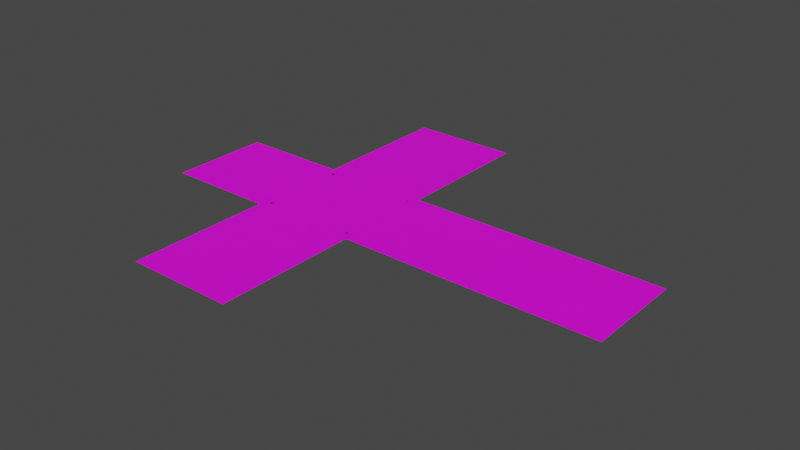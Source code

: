 # Source: City_Road01.blend  (saved by Blender 3.1.7; exported with 4.5.12 LTS)
import bpy
from mathutils import Matrix  # noqa: F401  (used for matrix-valued properties, if any)

bpy.ops.wm.read_factory_settings(use_empty=True)
scene = bpy.context.scene
scene.name = 'Scene'

# ---- collections
col_collection = bpy.data.collections.new('Collection'); scene.collection.children.link(col_collection)

# ---- images (referenced by path relative to the original .blend; pixels are not part of the script)
import os
ASSET_DIR = os.environ.get("B2B_ASSET_DIR", "")  # directory of the original .blend (textures are referenced by path, not embedded)
HERE = os.path.dirname(os.path.abspath(__file__))  # packed textures are extracted next to this script under _unpacked/

def load_image(name, relpath, width, height, colorspace="sRGB"):
    """Load a texture the original file referenced (path relative to the .blend, or extracted next to this script)."""
    p = next((c for c in (os.path.join(HERE, relpath), os.path.join(ASSET_DIR, relpath)) if relpath and os.path.exists(c)), "")
    if p:
        img = bpy.data.images.load(p, check_existing=True)
        img.name = name
    else:  # same state as the original file: an image datablock whose file is absent (Cycles renders it pink)
        img = bpy.data.images.new(name, width, height)
        img.source = "FILE"
        img.filepath = "//" + (relpath or name)
    img.colorspace_settings.name = colorspace
    return img
img_390_png = load_image('390.png', '390.png', 1024, 1024, 'sRGB')
img_778_png_003 = load_image('778.png.003', '778.png', 1024, 1024, 'sRGB')
img_788_png = load_image('788.png', '788.png', 1024, 1024, 'sRGB')

# ---- materials (node trees are filled in below, after node groups)
mat_m_road_lines_yellow = bpy.data.materials.new('M_Road_Lines_Yellow')
mat_m_road_lines_yellow.use_transparent_shadow = False
mat_m_road_lines_white = bpy.data.materials.new('M_Road_Lines_White')
mat_m_road_lines_white.use_transparent_shadow = False
mat_m_road = bpy.data.materials.new('M_Road')
mat_m_road.use_transparent_shadow = False

# ---- material node trees
mat_m_road_lines_yellow.use_nodes = True; mat_m_road_lines_yellow.node_tree.nodes.clear()
_N = mat_m_road_lines_yellow.node_tree.nodes; _L = mat_m_road_lines_yellow.node_tree.links
n0 = _N.new('ShaderNodeBsdfPrincipled'); n0.name = 'Principled BSDF'; n0.location = (10, 300)
n0.distribution = 'GGX'
n0.subsurface_method = 'RANDOM_WALK_SKIN'
n0.inputs[3].default_value = 1.45
n0.inputs[27].default_value = (0.0, 0.0, 0.0, 1.0)
n0.inputs[28].default_value = 1.0
n1 = _N.new('ShaderNodeOutputMaterial'); n1.name = 'Material Output'; n1.location = (300, 300)
n2 = _N.new('ShaderNodeTexImage'); n2.name = '이미지 텍스처'; n2.location = (-371, 60)
n2.image = img_390_png
_L.new(n0.outputs[0], n1.inputs[0])
_L.new(n2.outputs[0], n0.inputs[0])
n1.is_active_output = True
mat_m_road_lines_white.use_nodes = True; mat_m_road_lines_white.node_tree.nodes.clear()
_N = mat_m_road_lines_white.node_tree.nodes; _L = mat_m_road_lines_white.node_tree.links
n0 = _N.new('ShaderNodeBsdfPrincipled'); n0.name = 'Principled BSDF'; n0.location = (10, 300)
n0.distribution = 'GGX'
n0.subsurface_method = 'RANDOM_WALK_SKIN'
n0.inputs[3].default_value = 1.45
n0.inputs[27].default_value = (0.0, 0.0, 0.0, 1.0)
n0.inputs[28].default_value = 1.0
n1 = _N.new('ShaderNodeOutputMaterial'); n1.name = 'Material Output'; n1.location = (300, 300)
n2 = _N.new('ShaderNodeTexImage'); n2.name = '이미지 텍스처'; n2.location = (-367, 139)
n2.image = img_778_png_003
_L.new(n0.outputs[0], n1.inputs[0])
_L.new(n2.outputs[0], n0.inputs[0])
_L.new(n2.outputs[1], n0.inputs[4])
n1.is_active_output = True
mat_m_road.use_nodes = True; mat_m_road.node_tree.nodes.clear()
_N = mat_m_road.node_tree.nodes; _L = mat_m_road.node_tree.links
n0 = _N.new('ShaderNodeBsdfPrincipled'); n0.name = 'Principled BSDF'; n0.location = (10, 300)
n0.distribution = 'GGX'
n0.subsurface_method = 'RANDOM_WALK_SKIN'
n0.inputs[3].default_value = 1.45
n0.inputs[27].default_value = (0.0, 0.0, 0.0, 1.0)
n0.inputs[28].default_value = 1.0
n1 = _N.new('ShaderNodeOutputMaterial'); n1.name = 'Material Output'; n1.location = (300, 300)
n2 = _N.new('ShaderNodeTexImage'); n2.name = '이미지 텍스처'; n2.location = (-347, 26)
n2.image = img_788_png
_L.new(n0.outputs[0], n1.inputs[0])
_L.new(n2.outputs[0], n0.inputs[0])
n1.is_active_output = True

# ---- world
world_world = bpy.data.worlds.new('World'); scene.world = world_world
world_world.use_nodes = True; world_world.node_tree.nodes.clear()
_N = world_world.node_tree.nodes; _L = world_world.node_tree.links
n0 = _N.new('ShaderNodeOutputWorld'); n0.name = 'World Output'; n0.location = (300, 300)
n1 = _N.new('ShaderNodeBackground'); n1.name = 'Background'; n1.location = (10, 300)
n1.inputs[0].default_value = (0.05088, 0.05088, 0.05088, 1.0)
_L.new(n1.outputs[0], n0.inputs[0])
n0.is_active_output = True
world_world.color = (0.05088, 0.05088, 0.05088)
world_world.use_sun_shadow = False
world_world.sun_shadow_jitter_overblur = 0.0

# ---- meshes
me_sm_city_road_02_md = bpy.data.meshes.new('SM_City_Road_02.md')
me_sm_city_road_02_md.from_pydata([(9.457, 0.06501, 0.006), (36.44, 0.06499, 0.006), (36.44, 0.261, 0.006), (9.457, 0.261, 0.006), (9.457, -0.261, 0.006), (36.44, -0.261, 0.006), (36.44, -0.06501, 0.006), (9.457, -0.06499, 0.006), (5.031, -8.626, 0.005), (5.031, -4.797, 0.005), (4.273, -8.626, 0.005), (4.273, -4.797, 0.005), (3.611, -8.626, 0.005), (3.611, -4.797, 0.005), (2.853, -8.626, 0.005), (2.853, -4.797, 0.005), (2.191, -8.626, 0.005), (2.191, -4.797, 0.005), (1.433, -8.626, 0.005), (1.433, -4.797, 0.005), (0.7709, -8.626, 0.005), (0.7709, -4.797, 0.005), (0.013, -8.626, 0.005), (0.013, -4.797, 0.005), (-0.649, -8.626, 0.005), (-0.649, -4.797, 0.005), (-1.407, -8.626, 0.005), (-1.407, -4.797, 0.005), (-2.069, -8.626, 0.005), (-2.069, -4.797, 0.005), (-2.827, -8.626, 0.005), (-2.827, -4.797, 0.005), (-3.489, -8.626, 0.005), (-3.489, -4.797, 0.005), (-4.247, -8.626, 0.005), (-4.247, -4.797, 0.005), (5.632, -8.457, 0.015), (-5.625, -8.457, 0.015), (5.632, -8.79, 0.015), (-5.625, -8.79, 0.015), (-5.377, 4.539, 0.005), (-9.207, 3.78, 0.005), (-5.377, 3.781, 0.005), (-9.207, 4.538, 0.005), (-5.377, 2.361, 0.005), (-9.207, 3.118, 0.005), (-9.207, 2.36, 0.005), (-5.377, 3.119, 0.005), (-5.377, 1.699, 0.005), (-9.206, 0.9403, 0.005), (-5.377, 0.9408, 0.005), (-9.207, 1.698, 0.005), (-5.377, -0.4791, 0.005), (-9.206, 0.2783, 0.005), (-9.206, -0.4796, 0.005), (-5.377, 0.2788, 0.005), (-5.376, -1.141, 0.005), (-9.206, -1.9, 0.005), (-5.376, -1.899, 0.005), (-9.206, -1.142, 0.005), (-5.376, -3.319, 0.005), (-9.206, -2.562, 0.005), (-9.206, -3.319, 0.005), (-5.376, -2.561, 0.005), (-5.376, -3.981, 0.005), (-9.206, -4.739, 0.005), (-5.376, -4.739, 0.005), (-9.206, -3.981, 0.005), (-5.376, -5.14, 0.015), (-5.377, 5.14, 0.015), (-5.709, -5.14, 0.015), (-5.711, 5.14, 0.015), (-9.036, -5.14, 0.015), (-9.038, 5.14, 0.015), (-9.37, -5.14, 0.015), (-9.371, 5.14, 0.015), (-5.618, -5.123, 0.015), (5.632, -5.125, 0.015), (5.632, -4.797, 0.015), (-5.632, -4.797, 0.015), (9.476, 4.539, 0.005), (5.646, 3.78, 0.005), (9.476, 3.781, 0.005), (5.646, 4.538, 0.005), (9.476, 2.361, 0.005), (5.646, 3.118, 0.005), (5.646, 2.36, 0.005), (9.476, 3.119, 0.005), (9.476, 1.699, 0.005), (5.646, 0.9403, 0.005), (9.476, 0.9408, 0.005), (5.646, 1.698, 0.005), (9.476, -0.4791, 0.005), (5.646, 0.2783, 0.005), (5.646, -0.4796, 0.005), (9.476, 0.2788, 0.005), (9.476, -1.141, 0.005), (5.647, -1.9, 0.005), (9.476, -1.899, 0.005), (5.647, -1.142, 0.005), (9.477, -3.319, 0.005), (5.647, -2.562, 0.005), (5.647, -3.319, 0.005), (9.476, -2.561, 0.005), (9.477, -3.981, 0.005), (5.647, -4.739, 0.005), (9.477, -4.739, 0.005), (5.647, -3.981, 0.005), (9.477, -5.14, 0.015), (9.475, 5.14, 0.015), (9.143, -5.14, 0.015), (9.142, 5.14, 0.015), (5.816, -5.14, 0.015), (5.815, 5.14, 0.015), (5.483, -5.14, 0.015), (5.482, 5.14, 0.015), (5.031, 4.773, 0.005), (4.273, 8.602, 0.005), (4.273, 4.773, 0.005), (5.031, 8.602, 0.005), (3.611, 4.773, 0.005), (2.853, 8.602, 0.005), (2.853, 4.773, 0.005), (3.611, 8.602, 0.005), (2.191, 4.773, 0.005), (1.433, 8.602, 0.005), (1.433, 4.773, 0.005), (2.191, 8.602, 0.005), (0.7709, 4.773, 0.005), (0.013, 8.602, 0.005), (0.013, 4.773, 0.005), (0.7709, 8.602, 0.005), (-0.649, 4.773, 0.005), (-1.407, 8.602, 0.005), (-1.407, 4.773, 0.005), (-0.649, 8.602, 0.005), (-2.069, 4.773, 0.005), (-2.827, 8.602, 0.005), (-2.827, 4.773, 0.005), (-2.069, 8.602, 0.005), (-3.489, 4.773, 0.005), (-4.247, 8.602, 0.005), (-4.247, 4.773, 0.005), (-3.489, 8.602, 0.005), (-5.625, 8.433, 0.015), (5.632, 8.433, 0.015), (5.632, 8.766, 0.015), (-5.625, 8.766, 0.015), (5.632, 5.101, 0.015), (-5.618, 5.099, 0.015), (5.632, 4.773, 0.015), (-5.632, 4.773, 0.015), (0.0, -22.76, 1.394e-15), (-6.355, -16.58, 1.015e-15), (-6.355, -22.76, 1.394e-15), (0.0, -16.58, 1.015e-15), (6.355, -22.76, 1.394e-15), (-6.355, -10.4, 6.37e-16), (6.355, -16.58, 1.015e-15), (0.0, -10.4, 6.37e-16), (-6.355, -5.946, 3.641e-16), (6.355, -10.4, 6.369e-16), (0.0, -5.946, 3.641e-16), (6.355, -5.946, 3.641e-16), (-6.355, 16.58, -1.015e-15), (0.0, 22.76, -1.394e-15), (-6.355, 22.76, -1.394e-15), (0.0, 16.58, -1.015e-15), (6.355, 22.76, -1.394e-15), (-6.355, 10.4, -6.37e-16), (6.355, 16.58, -1.015e-15), (0.0, 10.4, -6.37e-16), (-6.355, 5.946, -3.641e-16), (6.355, 10.4, -6.369e-16), (0.0, 5.946, -3.641e-16), (6.355, 5.946, -3.641e-16), (36.45, -5.946, 3.641e-16), (36.44, 0.0, 0.0), (30.27, -5.946, 3.641e-16), (30.27, 5.946, -3.641e-16), (36.45, 5.946, -3.641e-16), (30.27, 0.0, 0.0), (24.09, -5.946, 3.641e-16), (24.09, 5.946, -3.641e-16), (24.09, 0.0, 0.0), (17.91, -5.946, 3.641e-16), (17.91, 5.946, -3.641e-16), (17.91, 0.0, 0.0), (11.73, -5.946, 3.641e-16), (11.73, 5.946, -3.641e-16), (11.73, 0.0, 0.0), (7.405, 0.0, 0.0), (0.0, 0.0, 0.0), (-6.355, 0.0, 0.0), (-19.16, 0.0, 0.0), (-19.16, -5.946, 3.641e-16), (-19.16, 5.946, -3.641e-16)], [], [(0, 1, 2), (0, 2, 3), (4, 5, 6), (4, 6, 7), (8, 9, 10), (10, 9, 11), (12, 13, 14), (14, 13, 15), (16, 17, 18), (18, 17, 19), (20, 21, 22), (22, 21, 23), (24, 25, 26), (26, 25, 27), (28, 29, 30), (30, 29, 31), (32, 33, 34), (34, 33, 35), (36, 37, 38), (39, 38, 37), (40, 41, 42), (41, 40, 43), (44, 45, 46), (45, 44, 47), (48, 49, 50), (49, 48, 51), (52, 53, 54), (53, 52, 55), (56, 57, 58), (57, 56, 59), (60, 61, 62), (61, 60, 63), (64, 65, 66), (65, 64, 67), (68, 69, 70), (70, 69, 71), (72, 73, 74), (74, 73, 75), (76, 77, 78), (76, 78, 79), (80, 81, 82), (81, 80, 83), (84, 85, 86), (85, 84, 87), (88, 89, 90), (89, 88, 91), (92, 93, 94), (93, 92, 95), (96, 97, 98), (97, 96, 99), (100, 101, 102), (101, 100, 103), (104, 105, 106), (105, 104, 107), (108, 109, 110), (110, 109, 111), (112, 113, 114), (114, 113, 115), (116, 117, 118), (117, 116, 119), (120, 121, 122), (121, 120, 123), (124, 125, 126), (125, 124, 127), (128, 129, 130), (129, 128, 131), (132, 133, 134), (133, 132, 135), (136, 137, 138), (137, 136, 139), (140, 141, 142), (141, 140, 143), (144, 145, 146), (144, 146, 147), (148, 149, 150), (151, 150, 149), (152, 153, 154), (153, 152, 155), (152, 156, 155), (155, 157, 153), (156, 158, 155), (157, 155, 159), (155, 158, 159), (159, 160, 157), (158, 161, 159), (160, 159, 162), (161, 162, 159), (162, 161, 163), (164, 165, 166), (165, 164, 167), (167, 168, 165), (169, 167, 164), (167, 170, 168), (167, 169, 171), (171, 170, 167), (172, 171, 169), (171, 173, 170), (174, 171, 172), (174, 173, 171), (173, 174, 175), (176, 177, 178), (179, 177, 180), (178, 177, 181), (177, 179, 181), (178, 181, 182), (183, 181, 179), (182, 181, 184), (181, 183, 184), (182, 184, 185), (186, 184, 183), (185, 184, 187), (184, 186, 187), (185, 187, 188), (189, 187, 186), (188, 187, 190), (187, 189, 190), (188, 190, 191), (191, 190, 189), (163, 188, 191), (189, 175, 191), (192, 163, 191), (175, 192, 191), (163, 192, 162), (192, 175, 174), (160, 162, 192), (192, 174, 172), (160, 192, 193), (193, 192, 172), (193, 194, 160), (194, 193, 172), (195, 160, 194), (194, 172, 196)])
me_sm_city_road_02_md.polygons.foreach_set('material_index', [0, 0, 0, 0, 1, 1, 1, 1, 1, 1, 1, 1, 1, 1, 1, 1, 1, 1, 1, 1, 1, 1, 1, 1, 1, 1, 1, 1, 1, 1, 1, 1, 1, 1, 1, 1, 1, 1, 1, 1, 1, 1, 1, 1, 1, 1, 1, 1, 1, 1, 1, 1, 1, 1, 1, 1, 1, 1, 1, 1, 1, 1, 1, 1, 1, 1, 1, 1, 1, 1, 1, 1, 1, 1, 1, 1, 2, 2, 2, 2, 2, 2, 2, 2, 2, 2, 2, 2, 2, 2, 2, 2, 2, 2, 2, 2, 2, 2, 2, 2, 2, 2, 2, 2, 2, 2, 2, 2, 2, 2, 2, 2, 2, 2, 2, 2, 2, 2, 2, 2, 2, 2, 2, 2, 2, 2, 2, 2, 2, 2, 2, 2])
_uv = me_sm_city_road_02_md.uv_layers.new(name='UV_SINGLE')
_uv.uv.foreach_set('vector', [0.4243, 0.499, 4.351e-05, 0.499, 4.42e-05, 0.4946, 0.4243, 0.499, 4.42e-05, 0.4946, 0.4243, 0.4946, 0.4243, 0.5059, 4.226e-05, 0.5059, 4.303e-05, 0.5015, 0.4243, 0.5059, 4.303e-05, 0.5015, 0.4243, 0.5015, 0.5649, 0.6975, 0.5649, 0.6135, 0.5786, 0.6975, 0.5786, 0.6975, 0.5649, 0.6135, 0.5786, 0.6135, 0.5903, 0.6975, 0.5903, 0.6135, 0.604, 0.6975, 0.604, 0.6975, 0.5903, 0.6135, 0.604, 0.6135, 0.6157, 0.6975, 0.6157, 0.6135, 0.6294, 0.6975, 0.6294, 0.6975, 0.6157, 0.6135, 0.6294, 0.6135, 0.6416, 0.6975, 0.6416, 0.6135, 0.6548, 0.6975, 0.6548, 0.6975, 0.6416, 0.6135, 0.6548, 0.6135, 0.667, 0.6975, 0.667, 0.6135, 0.6807, 0.6975, 0.6807, 0.6975, 0.667, 0.6135, 0.6807, 0.6135, 0.6924, 0.6975, 0.6924, 0.6135, 0.7061, 0.6975, 0.7061, 0.6975, 0.6924, 0.6135, 0.7061, 0.6135, 0.7178, 0.6975, 0.7178, 0.6135, 0.7314, 0.6975, 0.7314, 0.6975, 0.7178, 0.6135, 0.7314, 0.6135, 0.5537, 0.6938, 0.7563, 0.6938, 0.5537, 0.7012, 0.7563, 0.7012, 0.5537, 0.7012, 0.7563, 0.6938, 0.8115, 0.4004, 0.8804, 0.417, 0.8115, 0.417, 0.8804, 0.417, 0.8115, 0.4004, 0.8804, 0.4004, 0.8115, 0.4482, 0.8804, 0.4316, 0.8804, 0.4482, 0.8804, 0.4316, 0.8115, 0.4482, 0.8115, 0.4316, 0.8115, 0.4629, 0.8804, 0.4795, 0.8115, 0.4795, 0.8804, 0.4795, 0.8115, 0.4629, 0.8804, 0.4629, 0.8115, 0.5107, 0.8804, 0.4941, 0.8804, 0.5107, 0.8804, 0.4941, 0.8115, 0.5107, 0.8115, 0.4941, 0.8115, 0.5251, 0.8804, 0.5417, 0.8115, 0.5417, 0.8804, 0.5417, 0.8115, 0.5251, 0.8804, 0.5251, 0.8115, 0.573, 0.8804, 0.5564, 0.8804, 0.573, 0.8804, 0.5564, 0.8115, 0.573, 0.8115, 0.5564, 0.8115, 0.5876, 0.8804, 0.6042, 0.8115, 0.6042, 0.8804, 0.6042, 0.8115, 0.5876, 0.8804, 0.5876, 0.8115, 0.613, 0.8115, 0.3872, 0.8174, 0.613, 0.8174, 0.613, 0.8115, 0.3872, 0.8179, 0.3872, 0.8774, 0.613, 0.8774, 0.3872, 0.8833, 0.613, 0.8833, 0.613, 0.8774, 0.3872, 0.8833, 0.3872, 0.7563, 0.6206, 0.5537, 0.6206, 0.5537, 0.6135, 0.7563, 0.6206, 0.5537, 0.6135, 0.7563, 0.6135, 0.4241, 0.4004, 0.4929, 0.417, 0.4241, 0.417, 0.4929, 0.417, 0.4241, 0.4004, 0.4929, 0.4004, 0.4241, 0.4482, 0.4929, 0.4316, 0.4929, 0.4482, 0.4929, 0.4316, 0.4241, 0.4482, 0.4241, 0.4316, 0.4241, 0.4629, 0.4929, 0.4795, 0.4241, 0.4795, 0.4929, 0.4795, 0.4241, 0.4629, 0.4929, 0.4629, 0.4241, 0.5107, 0.4929, 0.4941, 0.4929, 0.5107, 0.4929, 0.4941, 0.4241, 0.5107, 0.4241, 0.4941, 0.4241, 0.5251, 0.4929, 0.5417, 0.4241, 0.5417, 0.4929, 0.5417, 0.4241, 0.5251, 0.4929, 0.5251, 0.4241, 0.573, 0.4929, 0.5564, 0.4929, 0.573, 0.4929, 0.5564, 0.4241, 0.573, 0.4241, 0.5564, 0.4241, 0.5876, 0.4929, 0.6042, 0.4241, 0.6042, 0.4929, 0.6042, 0.4241, 0.5876, 0.4929, 0.5876, 0.4241, 0.613, 0.4241, 0.3872, 0.4299, 0.613, 0.4299, 0.613, 0.4241, 0.3872, 0.4299, 0.3872, 0.4897, 0.613, 0.4897, 0.3872, 0.4958, 0.613, 0.4958, 0.613, 0.4897, 0.3872, 0.4958, 0.3872, 0.5649, 0.3867, 0.5786, 0.3027, 0.5786, 0.3867, 0.5786, 0.3027, 0.5649, 0.3867, 0.5649, 0.3027, 0.5903, 0.3867, 0.604, 0.3027, 0.604, 0.3867, 0.604, 0.3027, 0.5903, 0.3867, 0.5903, 0.3027, 0.6157, 0.3867, 0.6294, 0.3027, 0.6294, 0.3867, 0.6294, 0.3027, 0.6157, 0.3867, 0.6157, 0.3027, 0.6416, 0.3867, 0.6548, 0.3027, 0.6548, 0.3867, 0.6548, 0.3027, 0.6416, 0.3867, 0.6416, 0.3027, 0.667, 0.3867, 0.6807, 0.3027, 0.6807, 0.3867, 0.6807, 0.3027, 0.667, 0.3867, 0.667, 0.3027, 0.6924, 0.3867, 0.7061, 0.3027, 0.7061, 0.3867, 0.7061, 0.3027, 0.6924, 0.3867, 0.6924, 0.3027, 0.7178, 0.3867, 0.7314, 0.3027, 0.7314, 0.3867, 0.7314, 0.3027, 0.7178, 0.3867, 0.7178, 0.3027, 0.7563, 0.3066, 0.5537, 0.3066, 0.5537, 0.2993, 0.7563, 0.3066, 0.5537, 0.2993, 0.7563, 0.2993, 0.5537, 0.3799, 0.7563, 0.3799, 0.5537, 0.3867, 0.7563, 0.3867, 0.5537, 0.3867, 0.7563, 0.3799, 0.6553, 1.0, 0.7695, 0.8644, 0.7695, 1.0, 0.7695, 0.8644, 0.6553, 1.0, 0.6553, 0.8644, 0.6553, 1.0, 0.541, 1.0, 0.6553, 0.8644, 0.6553, 0.8644, 0.7695, 0.7288, 0.7695, 0.8644, 0.541, 1.0, 0.541, 0.8644, 0.6553, 0.8644, 0.7695, 0.7288, 0.6553, 0.8644, 0.6553, 0.7288, 0.6553, 0.8644, 0.541, 0.8644, 0.6553, 0.7288, 0.6553, 0.7288, 0.7695, 0.6309, 0.7695, 0.7288, 0.541, 0.8644, 0.541, 0.7288, 0.6553, 0.7288, 0.7695, 0.6309, 0.6553, 0.7288, 0.6553, 0.6309, 0.541, 0.7288, 0.6553, 0.6309, 0.6553, 0.7288, 0.6553, 0.6309, 0.541, 0.7288, 0.541, 0.6309, 0.7695, 0.1357, 0.6553, 0.0, 0.7695, 0.0, 0.6553, 0.0, 0.7695, 0.1357, 0.6553, 0.1357, 0.6553, 0.1357, 0.541, 0.0, 0.6553, 0.0, 0.7695, 0.2715, 0.6553, 0.1357, 0.7695, 0.1357, 0.6553, 0.1357, 0.541, 0.1357, 0.541, 0.0, 0.6553, 0.1357, 0.7695, 0.2715, 0.6553, 0.2715, 0.6553, 0.2715, 0.541, 0.1357, 0.6553, 0.1357, 0.7695, 0.3696, 0.6553, 0.2715, 0.7695, 0.2715, 0.6553, 0.2715, 0.541, 0.2715, 0.541, 0.1357, 0.6553, 0.3696, 0.6553, 0.2715, 0.7695, 0.3696, 0.6553, 0.3696, 0.541, 0.2715, 0.6553, 0.2715, 0.541, 0.2715, 0.6553, 0.3696, 0.541, 0.3696, 3.052e-05, 0.6309, 4.327e-05, 0.5, 0.1111, 0.6309, 0.1111, 0.3696, 4.327e-05, 0.5, 3.052e-05, 0.3696, 0.1111, 0.6309, 4.327e-05, 0.5, 0.1111, 0.5, 4.327e-05, 0.5, 0.1111, 0.3696, 0.1111, 0.5, 0.1111, 0.6309, 0.1111, 0.5, 0.2222, 0.6309, 0.2222, 0.3696, 0.1111, 0.5, 0.1111, 0.3696, 0.2222, 0.6309, 0.1111, 0.5, 0.2222, 0.5, 0.1111, 0.5, 0.2222, 0.3696, 0.2222, 0.5, 0.2222, 0.6309, 0.2222, 0.5, 0.3333, 0.6309, 0.3333, 0.3696, 0.2222, 0.5, 0.2222, 0.3696, 0.3333, 0.6309, 0.2222, 0.5, 0.3333, 0.5, 0.2222, 0.5, 0.3333, 0.3696, 0.3333, 0.5, 0.3333, 0.6309, 0.3333, 0.5, 0.4443, 0.6309, 0.4443, 0.3696, 0.3333, 0.5, 0.3333, 0.3696, 0.4443, 0.6309, 0.3333, 0.5, 0.4443, 0.5, 0.3333, 0.5, 0.4443, 0.3696, 0.4443, 0.5, 0.4443, 0.6309, 0.4443, 0.5, 0.522, 0.5, 0.522, 0.5, 0.4443, 0.5, 0.4443, 0.3696, 0.541, 0.6309, 0.4443, 0.6309, 0.522, 0.5, 0.4443, 0.3696, 0.541, 0.3696, 0.522, 0.5, 0.6553, 0.5, 0.541, 0.6309, 0.522, 0.5, 0.541, 0.3696, 0.6553, 0.5, 0.522, 0.5, 0.541, 0.6309, 0.6553, 0.5, 0.6553, 0.6309, 0.6553, 0.5, 0.541, 0.3696, 0.6553, 0.3696, 0.7695, 0.6309, 0.6553, 0.6309, 0.6553, 0.5, 0.6553, 0.5, 0.6553, 0.3696, 0.7695, 0.3696, 0.7695, 0.6309, 0.6553, 0.5, 0.7695, 0.5, 0.7695, 0.5, 0.6553, 0.5, 0.7695, 0.3696, 0.7695, 0.5, 1.0, 0.5, 0.7695, 0.6309, 1.0, 0.5, 0.7695, 0.5, 0.7695, 0.3696, 1.0, 0.6309, 0.7695, 0.6309, 1.0, 0.5, 1.0, 0.5, 0.7695, 0.3696, 1.0, 0.3696])
_uv.active_render = True
_uv = me_sm_city_road_02_md.uv_layers.new(name='EXTRAUVS0')
_uv.uv.foreach_set('vector', [0.6479, 0.1631, 0.9888, 0.1631, 0.9888, 0.209, 0.6479, 0.1631, 0.9888, 0.209, 0.6479, 0.209, 0.6479, 0.1079, 0.9888, 0.1079, 0.9888, 0.1538, 0.6479, 0.1079, 0.9888, 0.1538, 0.6479, 0.1538, 0.7651, 0.8522, 0.7651, 0.9958, 0.7168, 0.8522, 0.7168, 0.8522, 0.7651, 0.9958, 0.7168, 0.9958, 0.2776, 0.9329, 0.3586, 0.9329, 0.2776, 0.956, 0.2776, 0.956, 0.3586, 0.9329, 0.3586, 0.956, 0.1935, 0.9336, 0.2744, 0.9336, 0.1935, 0.9567, 0.1935, 0.9567, 0.2744, 0.9336, 0.2744, 0.9567, 0.6519, 0.05713, 0.9824, 0.05713, 0.6519, 0.09766, 0.6519, 0.09766, 0.9824, 0.05713, 0.9824, 0.09766, 0.7656, 0.4717, 0.7656, 0.6533, 0.7178, 0.4717, 0.7178, 0.4717, 0.7656, 0.6533, 0.7178, 0.6533, 0.1935, 0.9613, 0.3586, 0.9613, 0.1935, 0.9845, 0.1935, 0.9845, 0.3586, 0.9613, 0.3586, 0.9845, 0.7651, 0.6584, 0.7651, 0.8401, 0.7168, 0.6584, 0.7168, 0.6584, 0.7651, 0.8401, 0.7168, 0.8401, 0.2764, 0.2246, 0.2764, 0.008789, 0.3552, 0.2246, 0.3552, 0.008789, 0.3552, 0.2246, 0.2764, 0.008789, 0.01214, 0.478, 0.09552, 0.5881, 0.01214, 0.5881, 0.09552, 0.5881, 0.01214, 0.478, 0.09552, 0.478, 0.2747, 0.7202, 0.3582, 0.6101, 0.3582, 0.7202, 0.3582, 0.6101, 0.2747, 0.7202, 0.2747, 0.6101, 0.01214, 0.6101, 0.09552, 0.7202, 0.01214, 0.7202, 0.09552, 0.7202, 0.01214, 0.6101, 0.09552, 0.6101, 0.1873, 0.7202, 0.2705, 0.6101, 0.2705, 0.7202, 0.2705, 0.6101, 0.1873, 0.7202, 0.1873, 0.6101, 0.09967, 0.478, 0.183, 0.5881, 0.09967, 0.5881, 0.183, 0.5881, 0.09967, 0.478, 0.183, 0.478, 0.09967, 0.7202, 0.183, 0.6101, 0.183, 0.7202, 0.183, 0.6101, 0.09967, 0.7202, 0.09967, 0.6101, 0.01214, 0.7424, 0.09552, 0.8524, 0.01214, 0.8524, 0.09552, 0.8524, 0.01214, 0.7424, 0.09552, 0.7424, 0.8228, 0.4707, 0.8228, 0.9958, 0.7749, 0.4707, 0.7749, 0.4707, 0.8228, 0.9958, 0.7749, 0.9958, 0.9482, 0.9958, 0.9482, 0.4707, 0.9961, 0.9958, 0.9961, 0.9958, 0.9482, 0.4707, 0.9961, 0.4707, 0.1882, 0.2217, 0.1877, 0.005859, 0.2666, 0.005859, 0.1882, 0.2217, 0.2666, 0.005859, 0.2666, 0.2217, 0.2747, 0.478, 0.3582, 0.5881, 0.2747, 0.5881, 0.3582, 0.5881, 0.2747, 0.478, 0.3582, 0.478, 0.09967, 0.8524, 0.183, 0.7424, 0.183, 0.8524, 0.183, 0.7424, 0.09967, 0.8524, 0.09967, 0.7424, 0.2747, 0.7424, 0.3582, 0.8524, 0.2747, 0.8524, 0.3582, 0.8524, 0.2747, 0.7424, 0.3582, 0.7424, 0.1873, 0.8524, 0.2705, 0.7424, 0.2705, 0.8524, 0.2705, 0.7424, 0.1873, 0.8524, 0.1873, 0.7424, 0.1873, 0.478, 0.2705, 0.5881, 0.1873, 0.5881, 0.2705, 0.5881, 0.1873, 0.478, 0.2705, 0.478, 0.09967, 0.9846, 0.183, 0.8745, 0.183, 0.9846, 0.183, 0.8745, 0.09967, 0.9846, 0.09967, 0.8745, 0.01214, 0.8745, 0.09552, 0.9846, 0.01214, 0.9846, 0.09552, 0.9846, 0.01214, 0.8745, 0.09552, 0.8745, 0.8804, 0.4707, 0.8804, 0.9958, 0.8325, 0.4707, 0.8325, 0.4707, 0.8804, 0.9958, 0.8325, 0.9958, 0.9385, 0.4707, 0.9385, 0.9958, 0.8901, 0.4707, 0.8901, 0.4707, 0.9385, 0.9958, 0.8901, 0.9958, 0.6548, 0.9958, 0.7031, 0.8522, 0.7031, 0.9958, 0.7031, 0.8522, 0.6548, 0.9958, 0.6548, 0.8522, 0.2776, 0.8748, 0.3586, 0.8978, 0.2776, 0.8978, 0.3586, 0.8978, 0.2776, 0.8748, 0.3586, 0.8748, 0.1935, 0.8754, 0.2744, 0.8985, 0.1935, 0.8985, 0.2744, 0.8985, 0.1935, 0.8754, 0.2744, 0.8754, 0.6509, 0.005371, 0.9814, 0.0459, 0.6509, 0.0459, 0.9814, 0.0459, 0.6509, 0.005371, 0.9814, 0.005371, 0.6558, 0.6533, 0.7036, 0.4717, 0.7036, 0.6533, 0.7036, 0.4717, 0.6558, 0.6533, 0.6558, 0.4717, 0.1935, 0.9031, 0.3586, 0.9263, 0.1935, 0.9263, 0.3586, 0.9263, 0.1935, 0.9031, 0.3586, 0.9031, 0.6548, 0.8401, 0.7031, 0.6584, 0.7031, 0.8401, 0.7031, 0.6584, 0.6548, 0.8401, 0.6548, 0.6584, 0.09619, 0.2246, 0.09619, 0.008789, 0.1752, 0.008789, 0.09619, 0.2246, 0.1752, 0.008789, 0.1752, 0.2246, 0.00758, 0.2217, 0.008041, 0.006348, 0.08655, 0.2217, 0.08655, 0.005859, 0.08655, 0.2217, 0.008041, 0.006348, 1.0, 0.3447, 0.8643, 0.2305, 1.0, 0.2305, 0.8643, 0.2305, 1.0, 0.3447, 0.8643, 0.3447, 1.0, 0.3447, 1.0, 0.459, 0.8643, 0.3447, 0.8643, 0.3447, 0.7285, 0.2305, 0.8643, 0.2305, 1.0, 0.459, 0.8643, 0.459, 0.8643, 0.3447, 0.7285, 0.2305, 0.8643, 0.3447, 0.7285, 0.3447, 0.8643, 0.3447, 0.8643, 0.459, 0.7285, 0.3447, 0.7285, 0.3447, 0.6304, 0.2305, 0.7285, 0.2305, 0.8643, 0.459, 0.7285, 0.459, 0.7285, 0.3447, 0.6304, 0.2305, 0.7285, 0.3447, 0.6304, 0.3447, 0.7285, 0.459, 0.6304, 0.3447, 0.7285, 0.3447, 0.6304, 0.3447, 0.7285, 0.459, 0.6304, 0.459, 0.1356, 0.2305, 3.052e-05, 0.3447, 3.052e-05, 0.2305, 3.052e-05, 0.3447, 0.1356, 0.2305, 0.1356, 0.3447, 0.1356, 0.3447, 3.052e-05, 0.459, 3.052e-05, 0.3447, 0.2712, 0.2305, 0.1356, 0.3447, 0.1356, 0.2305, 0.1356, 0.3447, 0.1356, 0.459, 3.052e-05, 0.459, 0.1356, 0.3447, 0.2712, 0.2305, 0.2712, 0.3447, 0.2712, 0.3447, 0.1356, 0.459, 0.1356, 0.3447, 0.3691, 0.2305, 0.2712, 0.3447, 0.2712, 0.2305, 0.2712, 0.3447, 0.2712, 0.459, 0.1356, 0.459, 0.3691, 0.3447, 0.2712, 0.3447, 0.3691, 0.2305, 0.3691, 0.3447, 0.2712, 0.459, 0.2712, 0.3447, 0.2712, 0.459, 0.3691, 0.3447, 0.3691, 0.459, 0.6304, 1.0, 0.5, 1.0, 0.6304, 0.8889, 0.3691, 0.8889, 0.5, 1.0, 0.3691, 1.0, 0.6304, 0.8889, 0.5, 1.0, 0.5, 0.8889, 0.5, 1.0, 0.3691, 0.8889, 0.5, 0.8889, 0.6304, 0.8889, 0.5, 0.8889, 0.6304, 0.7778, 0.3691, 0.7778, 0.5, 0.8889, 0.3691, 0.8889, 0.6304, 0.7778, 0.5, 0.8889, 0.5, 0.7778, 0.5, 0.8889, 0.3691, 0.7778, 0.5, 0.7778, 0.6304, 0.7778, 0.5, 0.7778, 0.6304, 0.6667, 0.3691, 0.6667, 0.5, 0.7778, 0.3691, 0.7778, 0.6304, 0.6667, 0.5, 0.7778, 0.5, 0.6667, 0.5, 0.7778, 0.3691, 0.6667, 0.5, 0.6667, 0.6304, 0.6667, 0.5, 0.6667, 0.6304, 0.5557, 0.3691, 0.5557, 0.5, 0.6667, 0.3691, 0.6667, 0.6304, 0.5557, 0.5, 0.6667, 0.5, 0.5557, 0.5, 0.6667, 0.3691, 0.5557, 0.5, 0.5557, 0.6304, 0.5557, 0.5, 0.5557, 0.5, 0.478, 0.5, 0.478, 0.5, 0.5557, 0.3691, 0.5557, 0.6304, 0.459, 0.6304, 0.5557, 0.5, 0.478, 0.3691, 0.5557, 0.3691, 0.459, 0.5, 0.478, 0.5, 0.3447, 0.6304, 0.459, 0.5, 0.478, 0.3691, 0.459, 0.5, 0.3447, 0.5, 0.478, 0.6304, 0.459, 0.5, 0.3447, 0.6304, 0.3447, 0.5, 0.3447, 0.3691, 0.459, 0.3691, 0.3447, 0.6304, 0.2305, 0.6304, 0.3447, 0.5, 0.3447, 0.5, 0.3447, 0.3691, 0.3447, 0.3691, 0.2305, 0.6304, 0.2305, 0.5, 0.3447, 0.5, 0.2305, 0.5, 0.2305, 0.5, 0.3447, 0.3691, 0.2305, 0.5, 0.2305, 0.5, 0.0, 0.6304, 0.2305, 0.5, 0.0, 0.5, 0.2305, 0.3691, 0.2305, 0.6304, 0.0, 0.6304, 0.2305, 0.5, 0.0, 0.5, 0.0, 0.3691, 0.2305, 0.3691, 0.0])
_uv = me_sm_city_road_02_md.uv_layers.new(name='EXTRAUVS1')
_uv.uv.foreach_set('vector', [3.535e-05, 5.504, 3.123e-05, -1.887, 0.9995, -1.887, 3.535e-05, 5.504, 0.9995, -1.887, 0.9995, 5.504, 3.532e-05, 5.504, 3.12e-05, -1.887, 0.9995, -1.887, 3.532e-05, 5.504, 0.9995, -1.887, 0.9995, 5.504, 0.9995, 1.899, 0.9995, 5.504, 3.335e-05, 1.907, 3.335e-05, 1.907, 0.9995, 5.504, 3.535e-05, 5.504, 0.9995, 1.899, 0.9995, 5.504, 3.335e-05, 1.907, 3.335e-05, 1.907, 0.9995, 5.504, 3.535e-05, 5.504, 0.9995, 1.899, 0.9995, 5.504, 3.335e-05, 1.907, 3.335e-05, 1.907, 0.9995, 5.504, 3.535e-05, 5.504, 0.9995, 1.899, 0.9995, 5.504, 3.335e-05, 1.907, 3.335e-05, 1.907, 0.9995, 5.504, 3.535e-05, 5.504, 0.9995, 1.899, 0.9995, 5.504, 3.335e-05, 1.907, 3.335e-05, 1.907, 0.9995, 5.504, 3.535e-05, 5.504, 0.9995, 1.899, 0.9995, 5.504, 3.335e-05, 1.907, 3.335e-05, 1.907, 0.9995, 5.504, 3.535e-05, 5.504, 0.9995, 1.899, 0.9995, 5.504, 3.335e-05, 1.907, 3.335e-05, 1.907, 0.9995, 5.504, 3.535e-05, 5.504, 0.9995, 1.899, 0.9995, 5.504, 3.335e-05, 1.907, 3.535e-05, 5.504, 3.335e-05, 1.907, 0.9995, 5.504, 0.9995, 5.504, 3.335e-05, 1.907, 3.535e-05, 5.504, 3.335e-05, 1.907, 0.9995, 5.504, 0.9995, 1.899, 3.535e-05, 5.504, 0.9995, 1.899, 3.335e-05, 1.907, 0.9995, 1.899, 3.535e-05, 5.504, 0.9995, 5.504, 0.9995, 5.504, 3.335e-05, 1.907, 3.535e-05, 5.504, 3.335e-05, 1.907, 0.9995, 5.504, 0.9995, 1.899, 3.535e-05, 5.504, 0.9995, 1.899, 3.335e-05, 1.907, 0.9995, 1.899, 3.535e-05, 5.504, 0.9995, 5.504, 0.9995, 5.504, 3.335e-05, 1.907, 3.535e-05, 5.504, 3.335e-05, 1.907, 0.9995, 5.504, 0.9995, 1.899, 3.535e-05, 5.504, 0.9995, 1.899, 3.335e-05, 1.907, 0.9995, 1.899, 3.535e-05, 5.504, 0.9995, 5.504, 0.9995, 5.504, 3.335e-05, 1.907, 3.535e-05, 5.504, 3.335e-05, 1.907, 0.9995, 5.504, 0.9995, 1.899, 0.9995, 5.504, 0.9995, 1.899, 3.535e-05, 5.504, 3.535e-05, 5.504, 0.9995, 1.899, 3.335e-05, 1.907, 0.9995, 5.504, 0.9995, 1.899, 3.535e-05, 5.504, 3.535e-05, 5.504, 0.9995, 1.899, 3.335e-05, 1.907, 3.335e-05, 1.907, 3.535e-05, 5.504, 0.9995, 5.504, 3.335e-05, 1.907, 0.9995, 5.504, 0.9995, 1.899, 0.9995, 5.504, 3.335e-05, 1.907, 3.535e-05, 5.504, 3.335e-05, 1.907, 0.9995, 5.504, 0.9995, 1.899, 3.535e-05, 5.504, 0.9995, 1.899, 3.335e-05, 1.907, 0.9995, 1.899, 3.535e-05, 5.504, 0.9995, 5.504, 0.9995, 5.504, 3.335e-05, 1.907, 3.535e-05, 5.504, 3.335e-05, 1.907, 0.9995, 5.504, 0.9995, 1.899, 3.535e-05, 5.504, 0.9995, 1.899, 3.335e-05, 1.907, 0.9995, 1.899, 3.535e-05, 5.504, 0.9995, 5.504, 0.9995, 5.504, 3.335e-05, 1.907, 3.535e-05, 5.504, 3.335e-05, 1.907, 0.9995, 5.504, 0.9995, 1.899, 3.535e-05, 5.504, 0.9995, 1.899, 3.335e-05, 1.907, 0.9995, 1.899, 3.535e-05, 5.504, 0.9995, 5.504, 0.9995, 5.504, 3.335e-05, 1.907, 3.535e-05, 5.504, 3.335e-05, 1.907, 0.9995, 5.504, 0.9995, 1.899, 0.9995, 5.504, 0.9995, 1.899, 3.535e-05, 5.504, 3.535e-05, 5.504, 0.9995, 1.899, 3.335e-05, 1.907, 0.9995, 5.504, 0.9995, 1.899, 3.535e-05, 5.504, 3.535e-05, 5.504, 0.9995, 1.899, 3.335e-05, 1.907, 0.9995, 5.504, 3.335e-05, 1.907, 3.535e-05, 5.504, 3.335e-05, 1.907, 0.9995, 5.504, 0.9995, 1.899, 0.9995, 5.504, 3.335e-05, 1.907, 3.535e-05, 5.504, 3.335e-05, 1.907, 0.9995, 5.504, 0.9995, 1.899, 0.9995, 5.504, 3.335e-05, 1.907, 3.535e-05, 5.504, 3.335e-05, 1.907, 0.9995, 5.504, 0.9995, 1.899, 0.9995, 5.504, 3.335e-05, 1.907, 3.535e-05, 5.504, 3.335e-05, 1.907, 0.9995, 5.504, 0.9995, 1.899, 0.9995, 5.504, 3.335e-05, 1.907, 3.535e-05, 5.504, 3.335e-05, 1.907, 0.9995, 5.504, 0.9995, 1.899, 0.9995, 5.504, 3.335e-05, 1.907, 3.535e-05, 5.504, 3.335e-05, 1.907, 0.9995, 5.504, 0.9995, 1.899, 0.9995, 5.504, 3.335e-05, 1.907, 3.535e-05, 5.504, 3.335e-05, 1.907, 0.9995, 5.504, 0.9995, 1.899, 0.9995, 5.504, 0.9995, 1.899, 3.335e-05, 1.907, 0.9995, 5.504, 3.335e-05, 1.907, 3.535e-05, 5.504, 3.535e-05, 5.504, 3.335e-05, 1.907, 0.9995, 5.504, 0.9995, 1.899, 0.9995, 5.504, 3.335e-05, 1.907, 0.4998, 8.246, 0.9995, 7.422, 0.9995, 8.246, 0.9995, 7.422, 0.4998, 8.246, 0.4998, 7.422, 0.4998, 8.246, 3.052e-05, 8.246, 0.4998, 7.422, 0.4998, 7.422, 0.9995, 6.602, 0.9995, 7.422, 3.052e-05, 8.246, 3.052e-05, 7.422, 0.4998, 7.422, 0.9995, 6.602, 0.4998, 7.422, 0.4998, 6.602, 0.4998, 7.422, 3.052e-05, 7.422, 0.4998, 6.602, 0.4998, 6.602, 0.9995, 5.781, 0.9995, 6.602, 3.052e-05, 7.422, 3.052e-05, 6.602, 0.4998, 6.602, 0.9995, 5.781, 0.4998, 6.602, 0.4998, 5.781, 3.052e-05, 6.602, 0.4998, 5.781, 0.4998, 6.602, 0.4998, 5.781, 3.052e-05, 6.602, 3.052e-05, 5.781, 0.9995, 7.422, 0.4998, 8.246, 0.9995, 8.246, 0.4998, 8.246, 0.9995, 7.422, 0.4998, 7.422, 0.4998, 7.422, 3.052e-05, 8.246, 0.4998, 8.246, 0.9995, 6.602, 0.4998, 7.422, 0.9995, 7.422, 0.4998, 7.422, 3.052e-05, 7.422, 3.052e-05, 8.246, 0.4998, 7.422, 0.9995, 6.602, 0.4998, 6.602, 0.4998, 6.602, 3.052e-05, 7.422, 0.4998, 7.422, 0.9995, 5.781, 0.4998, 6.602, 0.9995, 6.602, 0.4998, 6.602, 3.052e-05, 6.602, 3.052e-05, 7.422, 0.4998, 5.781, 0.4998, 6.602, 0.9995, 5.781, 0.4998, 5.781, 3.052e-05, 6.602, 0.4998, 6.602, 3.052e-05, 6.602, 0.4998, 5.781, 3.052e-05, 5.781, 3.052e-05, -1.887, 0.4998, -1.887, 3.052e-05, -1.064, 3.052e-05, -1.064, 0.4998, -1.887, 3.052e-05, -1.887, 3.052e-05, -1.064, 0.4998, -1.887, 0.4998, -1.064, 0.4998, -1.887, 3.052e-05, -1.064, 0.4998, -1.064, 3.052e-05, -1.064, 0.4998, -1.064, 3.052e-05, -0.2441, 3.052e-05, -0.2441, 0.4998, -1.064, 3.052e-05, -1.064, 3.052e-05, -0.2441, 0.4998, -1.064, 0.4998, -0.2441, 0.4998, -1.064, 3.052e-05, -0.2441, 0.4998, -0.2441, 3.052e-05, -0.2441, 0.4998, -0.2441, 3.052e-05, 0.5771, 3.052e-05, 0.5771, 0.4998, -0.2441, 3.052e-05, -0.2441, 3.052e-05, 0.5771, 0.4998, -0.2441, 0.4998, 0.5771, 0.4998, -0.2441, 3.052e-05, 0.5771, 0.4998, 0.5771, 3.052e-05, 0.5771, 0.4998, 0.5771, 3.052e-05, 1.399, 3.052e-05, 1.399, 0.4998, 0.5771, 3.052e-05, 0.5771, 3.052e-05, 1.399, 0.4998, 0.5771, 0.4998, 1.399, 0.4998, 0.5771, 3.052e-05, 1.399, 0.4998, 1.399, 3.052e-05, 1.399, 0.4998, 1.399, 0.4998, 2.22, 0.4998, 2.22, 0.4998, 1.399, 3.052e-05, 1.399, 3.052e-05, 3.041, 3.052e-05, 1.399, 0.4998, 2.22, 3.052e-05, 1.399, 3.052e-05, 3.041, 0.4998, 2.22, 0.5, 3.451, 3.052e-05, 3.041, 0.4998, 2.22, 3.052e-05, 3.041, 0.5, 3.451, 0.4998, 2.22, 3.052e-05, 3.041, 0.5, 3.451, 3.052e-05, 3.863, 0.5, 3.451, 3.052e-05, 3.041, 3.052e-05, 3.863, 3.052e-05, 4.684, 3.052e-05, 3.863, 0.5, 3.451, 0.5, 3.451, 3.052e-05, 3.863, 3.052e-05, 4.684, 3.052e-05, 4.684, 0.5, 3.451, 0.5, 4.684, 0.5, 4.684, 0.5, 3.451, 3.052e-05, 4.684, 0.5, 4.684, 0.5, 5.504, 3.052e-05, 4.684, 0.5, 5.504, 0.5, 4.684, 3.052e-05, 4.684, 3.052e-05, 5.504, 3.052e-05, 4.684, 0.5, 5.504, 0.5, 5.504, 3.052e-05, 4.684, 3.052e-05, 5.504])
_ca = me_sm_city_road_02_md.color_attributes.new('PSKVTXCOL_0', 'BYTE_COLOR', 'CORNER')
_ca.data.foreach_set('color', [1.0, 0.0, 0.0, 1.0, 1.0, 0.0, 0.0, 1.0, 1.0, 0.0, 0.0, 1.0, 1.0, 0.0, 0.0, 1.0, 1.0, 0.0, 0.0, 1.0, 1.0, 0.0, 0.0, 1.0, 1.0, 0.0, 0.0, 1.0, 1.0, 0.0, 0.0, 1.0, 1.0, 0.0, 0.0, 1.0, 1.0, 0.0, 0.0, 1.0, 1.0, 0.0, 0.0, 1.0, 1.0, 0.0, 0.0, 1.0, 1.0, 0.0, 0.0, 1.0, 1.0, 0.0, 0.0, 1.0, 1.0, 0.0, 0.0, 1.0, 1.0, 0.0, 0.0, 1.0, 1.0, 0.0, 0.0, 1.0, 1.0, 0.0, 0.0, 1.0, 1.0, 0.0, 0.0, 1.0, 1.0, 0.0, 0.0, 1.0, 1.0, 0.0, 0.0, 1.0, 1.0, 0.0, 0.0, 1.0, 1.0, 0.0, 0.0, 1.0, 1.0, 0.0, 0.0, 1.0, 1.0, 0.0, 0.0, 1.0, 1.0, 0.0, 0.0, 1.0, 1.0, 0.0, 0.0, 1.0, 1.0, 0.0, 0.0, 1.0, 1.0, 0.0, 0.0, 1.0, 1.0, 0.0, 0.0, 1.0, 1.0, 0.0, 0.0, 1.0, 1.0, 0.0, 0.0, 1.0, 1.0, 0.0, 0.0, 1.0, 1.0, 0.0, 0.0, 1.0, 1.0, 0.0, 0.0, 1.0, 1.0, 0.0, 0.0, 1.0, 1.0, 0.0, 0.0, 1.0, 1.0, 0.0, 0.0, 1.0, 1.0, 0.0, 0.0, 1.0, 1.0, 0.0, 0.0, 1.0, 1.0, 0.0, 0.0, 1.0, 1.0, 0.0, 0.0, 1.0, 1.0, 0.0, 0.0, 1.0, 1.0, 0.0, 0.0, 1.0, 1.0, 0.0, 0.0, 1.0, 1.0, 0.0, 0.0, 1.0, 1.0, 0.0, 0.0, 1.0, 1.0, 0.0, 0.0, 1.0, 1.0, 0.0, 0.0, 1.0, 1.0, 0.0, 0.0, 1.0, 1.0, 0.0, 0.0, 1.0, 1.0, 0.0, 0.0, 1.0, 1.0, 0.0, 0.0, 1.0, 1.0, 0.0, 0.0, 1.0, 1.0, 0.0, 0.0, 1.0, 1.0, 0.0, 0.0, 1.0, 1.0, 0.0, 0.0, 1.0, 1.0, 0.0, 0.0, 1.0, 1.0, 0.0, 0.0, 1.0, 1.0, 0.0, 0.0, 1.0, 1.0, 0.0, 0.0, 1.0, 1.0, 0.0, 0.0, 1.0, 1.0, 0.0, 0.0, 1.0, 1.0, 0.0, 0.0, 1.0, 1.0, 0.0, 0.0, 1.0, 1.0, 0.0, 0.0, 1.0, 1.0, 0.0, 0.0, 1.0, 1.0, 0.0, 0.0, 1.0, 1.0, 0.0, 0.0, 1.0, 1.0, 0.0, 0.0, 1.0, 1.0, 0.0, 0.0, 1.0, 1.0, 0.0, 0.0, 1.0, 1.0, 0.0, 0.0, 1.0, 1.0, 0.0, 0.0, 1.0, 1.0, 0.0, 0.0, 1.0, 1.0, 0.0, 0.0, 1.0, 1.0, 0.0, 0.0, 1.0, 1.0, 0.0, 0.0, 1.0, 1.0, 0.0, 0.0, 1.0, 1.0, 0.0, 0.0, 1.0, 1.0, 0.0, 0.0, 1.0, 1.0, 0.0, 0.0, 1.0, 1.0, 0.0, 0.0, 1.0, 1.0, 0.0, 0.0, 1.0, 1.0, 0.0, 0.0, 1.0, 1.0, 0.0, 0.0, 1.0, 1.0, 0.0, 0.0, 1.0, 1.0, 0.0, 0.0, 1.0, 1.0, 0.0, 0.0, 1.0, 1.0, 0.0, 0.0, 1.0, 1.0, 0.0, 0.0, 1.0, 1.0, 0.0, 0.0, 1.0, 1.0, 0.0, 0.0, 1.0, 1.0, 0.0, 0.0, 1.0, 1.0, 0.0, 0.0, 1.0, 1.0, 0.0, 0.0, 1.0, 1.0, 0.0, 0.0, 1.0, 1.0, 0.0, 0.0, 1.0, 1.0, 0.0, 0.0, 1.0, 1.0, 0.0, 0.0, 1.0, 1.0, 0.0, 0.0, 1.0, 1.0, 0.0, 0.0, 1.0, 1.0, 0.0, 0.0, 1.0, 1.0, 0.0, 0.0, 1.0, 1.0, 0.0, 0.0, 1.0, 1.0, 0.0, 0.0, 1.0, 1.0, 0.0, 0.0, 1.0, 1.0, 0.0, 0.0, 1.0, 1.0, 0.0, 0.0, 1.0, 1.0, 0.0, 0.0, 1.0, 1.0, 0.0, 0.0, 1.0, 1.0, 0.0, 0.0, 1.0, 1.0, 0.0, 0.0, 1.0, 1.0, 0.0, 0.0, 1.0, 1.0, 0.0, 0.0, 1.0, 1.0, 0.0, 0.0, 1.0, 1.0, 0.0, 0.0, 1.0, 1.0, 0.0, 0.0, 1.0, 1.0, 0.0, 0.0, 1.0, 1.0, 0.0, 0.0, 1.0, 1.0, 0.0, 0.0, 1.0, 1.0, 0.0, 0.0, 1.0, 1.0, 0.0, 0.0, 1.0, 1.0, 0.0, 0.0, 1.0, 1.0, 0.0, 0.0, 1.0, 1.0, 0.0, 0.0, 1.0, 1.0, 0.0, 0.0, 1.0, 1.0, 0.0, 0.0, 1.0, 1.0, 0.0, 0.0, 1.0, 1.0, 0.0, 0.0, 1.0, 1.0, 0.0, 0.0, 1.0, 1.0, 0.0, 0.0, 1.0, 1.0, 0.0, 0.0, 1.0, 1.0, 0.0, 0.0, 1.0, 1.0, 0.0, 0.0, 1.0, 1.0, 0.0, 0.0, 1.0, 1.0, 0.0, 0.0, 1.0, 1.0, 0.0, 0.0, 1.0, 1.0, 0.0, 0.0, 1.0, 1.0, 0.0, 0.0, 1.0, 1.0, 0.0, 0.0, 1.0, 1.0, 0.0, 0.0, 1.0, 1.0, 0.0, 0.0, 1.0, 1.0, 0.0, 0.0, 1.0, 1.0, 0.0, 0.0, 1.0, 1.0, 0.0, 0.0, 1.0, 1.0, 0.0, 0.0, 1.0, 1.0, 0.0, 0.0, 1.0, 1.0, 0.0, 0.0, 1.0, 1.0, 0.0, 0.0, 1.0, 1.0, 0.0, 0.0, 1.0, 1.0, 0.0, 0.0, 1.0, 1.0, 0.0, 0.0, 1.0, 1.0, 0.0, 0.0, 1.0, 1.0, 0.0, 0.0, 1.0, 1.0, 0.0, 0.0, 1.0, 1.0, 0.0, 0.0, 1.0, 1.0, 0.0, 0.0, 1.0, 1.0, 0.0, 0.0, 1.0, 1.0, 0.0, 0.0, 1.0, 1.0, 0.0, 0.0, 1.0, 1.0, 0.0, 0.0, 1.0, 1.0, 0.0, 0.0, 1.0, 1.0, 0.0, 0.0, 1.0, 1.0, 0.0, 0.0, 1.0, 1.0, 0.0, 0.0, 1.0, 1.0, 0.0, 0.0, 1.0, 1.0, 0.0, 0.0, 1.0, 1.0, 0.0, 0.0, 1.0, 1.0, 0.0, 0.0, 1.0, 1.0, 0.0, 0.0, 1.0, 1.0, 0.0, 0.0, 1.0, 1.0, 0.0, 0.0, 1.0, 1.0, 0.0, 0.0, 1.0, 1.0, 0.0, 0.0, 1.0, 1.0, 0.0, 0.0, 1.0, 1.0, 0.0, 0.0, 1.0, 1.0, 0.0, 0.0, 1.0, 1.0, 0.0, 0.0, 1.0, 1.0, 0.0, 0.0, 1.0, 1.0, 0.0, 0.0, 1.0, 1.0, 0.0, 0.0, 1.0, 1.0, 0.0, 0.0, 1.0, 1.0, 0.0, 0.0, 1.0, 1.0, 0.0, 0.0, 1.0, 1.0, 0.0, 0.0, 1.0, 1.0, 0.0, 0.0, 1.0, 1.0, 0.0, 0.0, 1.0, 1.0, 0.0, 0.0, 1.0, 1.0, 0.0, 0.0, 1.0, 1.0, 0.0, 0.0, 1.0, 1.0, 0.0, 0.0, 1.0, 1.0, 0.0, 0.0, 1.0, 1.0, 0.0, 0.0, 1.0, 1.0, 0.0, 0.0, 1.0, 1.0, 0.0, 0.0, 1.0, 1.0, 0.0, 0.0, 1.0, 1.0, 0.0, 0.0, 1.0, 1.0, 0.0, 0.0, 1.0, 1.0, 0.0, 0.0, 1.0, 1.0, 0.0, 0.0, 1.0, 1.0, 0.0, 0.0, 1.0, 1.0, 0.0, 0.0, 1.0, 1.0, 0.0, 0.0, 1.0, 1.0, 0.0, 0.0, 1.0, 1.0, 0.0, 0.0, 1.0, 1.0, 0.0, 0.0, 1.0, 1.0, 0.0, 0.0, 1.0, 1.0, 0.0, 0.0, 1.0, 1.0, 0.0, 0.0, 1.0, 1.0, 0.0, 0.0, 1.0, 1.0, 0.0, 0.0, 1.0, 1.0, 0.0, 0.0, 1.0, 1.0, 0.0, 0.0, 1.0, 1.0, 0.0, 0.0, 1.0, 1.0, 0.0, 0.0, 1.0, 1.0, 0.0, 0.0, 1.0, 1.0, 0.0, 0.0, 1.0, 1.0, 0.0, 0.0, 1.0, 1.0, 0.0, 0.0, 1.0, 1.0, 0.0, 0.0, 1.0, 1.0, 0.0, 0.0, 1.0, 1.0, 0.0, 0.0, 1.0, 1.0, 0.0, 0.0, 1.0, 1.0, 0.0, 0.0, 1.0, 1.0, 0.0, 0.0, 1.0, 1.0, 0.0, 0.0, 1.0, 1.0, 0.0, 0.0, 1.0, 1.0, 0.0, 0.0, 1.0, 1.0, 0.0, 0.0, 1.0, 1.0, 0.0, 0.0, 1.0, 1.0, 0.0, 0.0, 1.0, 1.0, 0.0, 0.0, 1.0, 1.0, 0.0, 0.0, 1.0, 1.0, 0.0, 0.0, 1.0, 1.0, 0.0, 0.0, 1.0, 1.0, 0.0, 0.0, 1.0, 1.0, 0.0, 0.0, 1.0, 1.0, 0.0, 0.0, 1.0, 1.0, 0.0, 0.0, 1.0, 1.0, 0.0, 0.0, 1.0, 1.0, 0.0, 0.0, 1.0, 1.0, 0.0, 0.0, 1.0, 1.0, 0.0, 0.0, 1.0, 1.0, 0.0, 0.0, 1.0, 1.0, 0.0, 0.0, 1.0, 1.0, 0.0, 0.0, 1.0, 1.0, 0.0, 0.0, 1.0, 1.0, 0.0, 0.0, 1.0, 1.0, 0.0, 0.0, 1.0, 1.0, 0.0, 0.0, 1.0, 1.0, 0.0, 0.0, 1.0, 1.0, 0.0, 0.0, 1.0, 1.0, 0.0, 0.0, 1.0, 1.0, 0.0, 0.0, 1.0, 1.0, 0.0, 0.0, 1.0, 1.0, 0.0, 0.0, 1.0, 1.0, 0.0, 0.0, 1.0, 1.0, 0.0, 0.0, 1.0, 1.0, 0.0, 0.0, 1.0, 1.0, 0.0, 0.0, 1.0, 1.0, 0.0, 0.0, 1.0, 1.0, 0.0, 0.0, 1.0, 1.0, 0.0, 0.0, 1.0, 1.0, 0.0, 0.0, 1.0, 1.0, 0.0, 0.0, 1.0, 1.0, 0.0, 0.0, 1.0, 1.0, 0.0, 0.0, 1.0, 1.0, 0.0, 0.0, 1.0, 1.0, 0.0, 0.0, 1.0, 1.0, 0.0, 0.0, 1.0, 1.0, 0.0, 0.0, 1.0, 1.0, 0.0, 0.0, 1.0, 1.0, 0.0, 0.0, 1.0, 1.0, 0.0, 0.0, 1.0, 1.0, 0.0, 0.0, 1.0, 1.0, 0.0, 0.0, 1.0, 1.0, 0.0, 0.0, 1.0, 1.0, 0.0, 0.0, 1.0, 1.0, 0.0, 0.0, 1.0, 1.0, 0.0, 0.0, 1.0, 1.0, 0.0, 0.0, 1.0, 1.0, 0.0, 0.0, 1.0, 1.0, 0.0, 0.0, 1.0, 1.0, 0.0, 0.0, 1.0, 1.0, 0.0, 0.0, 1.0, 1.0, 0.0, 0.0, 1.0, 1.0, 0.0, 0.0, 1.0, 1.0, 0.0, 0.0, 1.0, 1.0, 0.0, 0.0, 1.0, 1.0, 0.0, 0.0, 1.0, 1.0, 0.0, 0.0, 1.0, 1.0, 0.0, 0.0, 1.0, 1.0, 0.0, 0.0, 1.0, 1.0, 0.0, 0.0, 1.0, 1.0, 0.0, 0.0, 1.0, 1.0, 0.0, 0.0, 1.0, 1.0, 0.0, 0.0, 1.0, 1.0, 0.0, 0.0, 1.0, 1.0, 0.0, 0.0, 1.0, 1.0, 0.0, 0.0, 1.0, 1.0, 0.0, 0.0, 1.0, 1.0, 0.0, 0.0, 1.0, 1.0, 0.0, 0.0, 1.0, 1.0, 0.0, 0.0, 1.0, 1.0, 0.0, 0.0, 1.0, 1.0, 0.0, 0.0, 1.0, 1.0, 0.0, 0.0, 1.0, 1.0, 0.0, 0.0, 1.0, 1.0, 0.0, 0.0, 1.0, 1.0, 0.0, 0.0, 1.0, 1.0, 0.0, 0.0, 1.0, 1.0, 0.0, 0.0, 1.0, 1.0, 0.0, 0.0, 1.0, 1.0, 0.0, 0.0, 1.0, 1.0, 0.0, 0.0, 1.0, 1.0, 0.0, 0.0, 1.0, 1.0, 0.0, 0.0, 1.0, 1.0, 0.0, 0.0, 1.0, 1.0, 0.0, 0.0, 1.0, 1.0, 0.0, 0.0, 1.0, 1.0, 0.0, 0.0, 1.0, 1.0, 0.0, 0.0, 1.0, 1.0, 0.0, 0.0, 1.0, 1.0, 0.0, 0.0, 1.0, 1.0, 0.0, 0.0, 1.0, 1.0, 0.0, 0.0, 1.0, 1.0, 0.0, 0.0, 1.0, 1.0, 0.0, 0.0, 1.0, 1.0, 0.0, 0.0, 1.0, 1.0, 0.0, 0.0, 1.0, 1.0, 0.0, 0.0, 1.0, 1.0, 0.0, 0.0, 1.0, 1.0, 0.0, 0.0, 1.0, 1.0, 0.0, 0.0, 1.0, 1.0, 0.0, 0.0, 1.0, 1.0, 0.0, 0.0, 1.0, 1.0, 0.0, 0.0, 1.0, 1.0, 0.0, 0.0, 1.0, 1.0, 0.0, 0.0, 1.0, 1.0, 0.0, 0.0, 1.0, 1.0, 0.0, 0.0, 1.0, 1.0, 0.0, 0.0, 1.0, 1.0, 0.0, 0.0, 1.0, 1.0, 0.0, 0.0, 1.0, 1.0, 0.0, 0.0, 1.0, 1.0, 0.0, 0.0, 1.0, 1.0, 0.0, 0.0, 1.0, 1.0, 0.0, 0.0, 1.0, 1.0, 0.0, 0.0, 1.0, 1.0, 0.0, 0.0, 1.0, 1.0, 0.0, 0.0, 1.0, 1.0, 0.0, 0.0, 1.0, 1.0, 0.0, 0.0, 1.0, 1.0, 0.0, 0.0, 1.0, 1.0, 0.0, 0.0, 1.0, 1.0, 0.0, 0.0, 1.0, 1.0, 0.0, 0.0, 1.0, 1.0, 0.0, 0.0, 1.0, 1.0, 0.0, 0.0, 1.0, 1.0, 0.0, 0.0, 1.0, 1.0, 0.0, 0.0, 1.0, 1.0, 0.0, 0.0, 1.0, 1.0, 0.0, 0.0, 1.0, 1.0, 0.0, 0.0, 1.0, 1.0, 0.0, 0.0, 1.0, 1.0, 0.0, 0.0, 1.0, 1.0, 0.0, 0.0, 1.0, 1.0, 0.0, 0.0, 1.0, 1.0, 0.0, 0.0, 1.0, 1.0, 0.0, 0.0, 1.0, 1.0, 0.0, 0.0, 1.0, 1.0, 0.0, 0.0, 1.0, 1.0, 0.0, 0.0, 1.0, 1.0, 0.0, 0.0, 1.0, 1.0, 0.0, 0.0, 1.0, 1.0, 0.0, 0.0, 1.0, 1.0, 0.0, 0.0, 1.0, 1.0, 0.0, 0.0, 1.0, 1.0, 0.0, 0.0, 1.0, 1.0, 0.0, 0.0, 1.0, 1.0, 0.0, 0.0, 1.0, 1.0, 0.0, 0.0, 1.0, 1.0, 0.0, 0.0, 1.0, 1.0, 0.0, 0.0, 1.0, 1.0, 0.0, 0.0, 1.0, 1.0, 0.0, 0.0, 1.0, 1.0, 0.0, 0.0, 1.0, 1.0, 0.0, 0.0, 1.0, 1.0, 0.0, 0.0, 1.0, 1.0, 0.0, 0.0, 1.0, 1.0, 0.0, 0.0, 1.0, 1.0, 0.0, 0.0, 1.0, 1.0, 0.0, 0.0, 1.0, 1.0, 0.0, 0.0, 1.0, 1.0, 0.0, 0.0, 1.0])
me_sm_city_road_02_md.materials.append(mat_m_road_lines_yellow)
me_sm_city_road_02_md.materials.append(mat_m_road_lines_white)
me_sm_city_road_02_md.materials.append(mat_m_road)
me_sm_city_road_02_md.use_remesh_fix_poles = True
me_sm_city_road_02_md.use_remesh_preserve_attributes = False
me_sm_city_road_02_md.update()

# ---- objects
ob_sm_city_road_02_mo = bpy.data.objects.new('SM_City_Road_02.mo', me_sm_city_road_02_md)

# ---- transforms, parenting, visibility, modifiers, constraints
ob_sm_city_road_02_mo.location = (0.0, 0.0, 0.0)

# ---- collection membership
col_collection.objects.link(ob_sm_city_road_02_mo)

# ---- scene / render settings (as saved in the file)
scene.frame_start = 1; scene.frame_end = 250; scene.frame_set(1)
scene.render.engine = 'BLENDER_EEVEE_NEXT'
scene.cycles.sampling_pattern = 'TABULATED_SOBOL'
scene.cycles.use_light_tree = False
scene.view_settings.view_transform = 'Filmic'
bpy.context.view_layer.update()

# ---- added for rendering (the .blend has no active camera and no usable light): camera, sun
cam_auto = bpy.data.cameras.new('AutoCamera')
cam_auto.lens = 50.0
cam_auto.sensor_width = 36.0
cam_auto.clip_end = 1166.76
ob_auto_camera = bpy.data.objects.new('AutoCamera', cam_auto)
scene.collection.objects.link(ob_auto_camera)
ob_auto_camera.location = (75.1275, -79.779, 53.1935)
ob_auto_camera.rotation_euler = (1.09748, -7.21219e-08, 0.694738)
scene.camera = ob_auto_camera
light_auto_sun = bpy.data.lights.new('AutoSun', 'SUN')
light_auto_sun.energy = 3.0
light_auto_sun.angle = 0.0523599
ob_auto_sun = bpy.data.objects.new('AutoSun', light_auto_sun)
scene.collection.objects.link(ob_auto_sun)
ob_auto_sun.rotation_euler = (0.872665, 0.174533, 0.523599)
bpy.context.view_layer.update()
